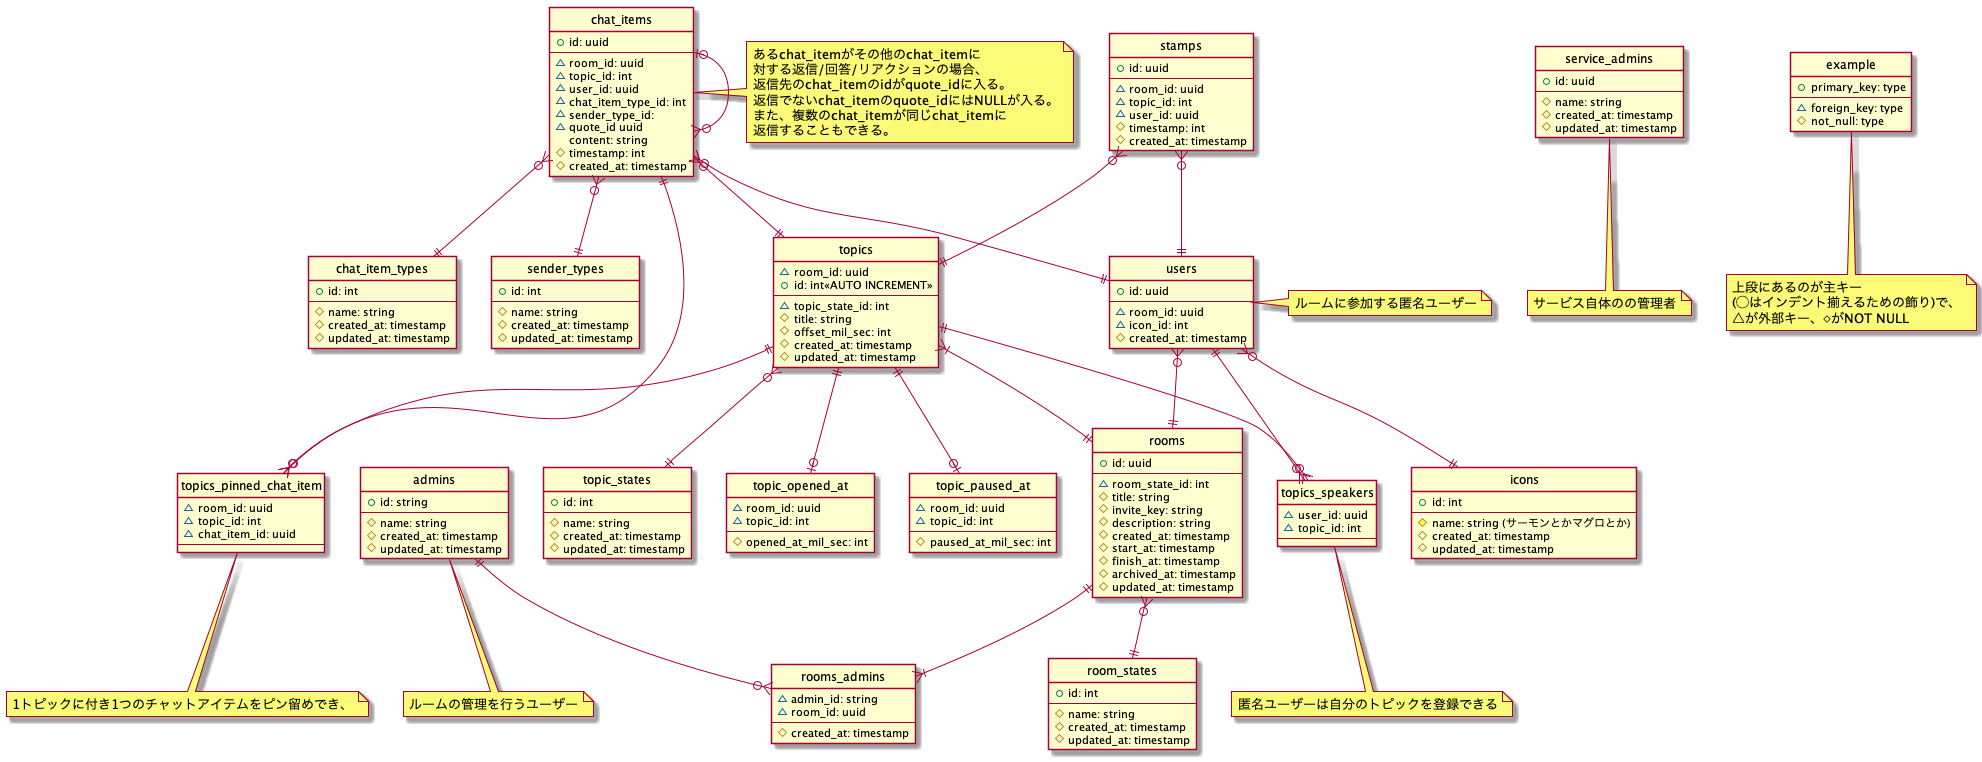

The diagram above was rendered by PlantUML. Its source (embedded in the PNG):
@startuml er

hide circle
skinparam inetype ortho

entity users {
    +id: uuid
    --
    ~room_id: uuid
    ~icon_id: int
    #created_at: timestamp
}
note right: ルームに参加する匿名ユーザー

entity topics_speakers{
    ~user_id: uuid
    ~topic_id: int
    --
}
note bottom: 匿名ユーザーは自分のトピックを登録できる

entity admins {
    +id: string
    --
    #name: string
    #created_at: timestamp
    #updated_at: timestamp
}
note bottom: ルームの管理を行うユーザー

entity rooms_admins {
    ~admin_id: string
    ~room_id: uuid
    --
    #created_at: timestamp
}

entity service_admins {
    +id: uuid
    --
    #name: string
    #created_at: timestamp
    #updated_at: timestamp
}
note bottom: サービス自体のの管理者

entity icons {
    +id: int
    --
    #name: string (サーモンとかマグロとか)
    #created_at: timestamp
    #updated_at: timestamp
}

entity rooms {
    +id: uuid
    --
    ~room_state_id: int
    #title: string
    #invite_key: string
    #description: string
    #created_at: timestamp
    #start_at: timestamp
    #finish_at: timestamp
    #archived_at: timestamp
    #updated_at: timestamp
}

entity room_states {
    +id: int
    --
    #name: string
    #created_at: timestamp
    #updated_at: timestamp
}

entity topics {
    ~room_id: uuid
    +id: int<<AUTO INCREMENT>>
    --
    ~topic_state_id: int
    #title: string
    #offset_mil_sec: int
    #created_at: timestamp
    #updated_at: timestamp
}

entity topics_pinned_chat_item {
    ~room_id: uuid
    ~topic_id: int
    ~chat_item_id: uuid
    --
}
note bottom of topics_pinned_chat_item
  1トピックに付き1つのチャットアイテムをピン留めでき、
end note

entity topic_states {
    +id: int
    --
    #name: string
    #created_at: timestamp
    #updated_at: timestamp
}

entity topic_opened_at {
    ~room_id: uuid
    ~topic_id: int
    --
    #opened_at_mil_sec: int
}

entity topic_paused_at{
    ~room_id: uuid
    ~topic_id: int
    --
    #paused_at_mil_sec: int
}

entity chat_items {
    +id: uuid
    --
    ~room_id: uuid
    ~topic_id: int
    ~user_id: uuid
    ~chat_item_type_id: int
    ~sender_type_id:
    ~quote_id uuid
    content: string
    #timestamp: int
    #created_at: timestamp
}
note right of chat_items
 あるchat_itemがその他のchat_itemに
 対する返信/回答/リアクションの場合、
 返信先のchat_itemのidがquote_idに入る。
 返信でないchat_itemのquote_idにはNULLが入る。
 また、複数のchat_itemが同じchat_itemに
 返信することもできる。
end note

entity chat_item_types {
    +id: int
    --
    #name: string
    #created_at: timestamp
    #updated_at: timestamp
}

entity sender_types {
    +id: int
    --
    #name: string
    #created_at: timestamp
    #updated_at: timestamp
}

entity stamps {
    +id: uuid
    --
    ~room_id: uuid
    ~topic_id: int
    ~user_id: uuid
    #timestamp: int
    #created_at: timestamp
}

users }o--|| icons
users }o--|| rooms
users ||--o{ topics_speakers
topics ||--o{ topics_speakers
admins ||--o{ rooms_admins
rooms ||--|{ rooms_admins
rooms }o--|| room_states
topics }|--|| rooms
topics ||--o{ topics_pinned_chat_item
topics }o--|| topic_states
topics ||--o| topic_opened_at
topics ||--o| topic_paused_at
chat_items||--o{ topics_pinned_chat_item
chat_items }o--|| topics
chat_items }o--|| users
chat_items }o--|| chat_item_types
chat_items |o--o{ chat_items
chat_items }o--|| sender_types
stamps }o--|| topics
stamps }o--|| users

entity example {
    +primary_key: type
    --
    ~foreign_key: type
    #not_null: type
}
note bottom: 上段にあるのが主キー\n(◯はインデント揃えるための飾り)で、\n△が外部キー、◇がNOT NULL

@enduml